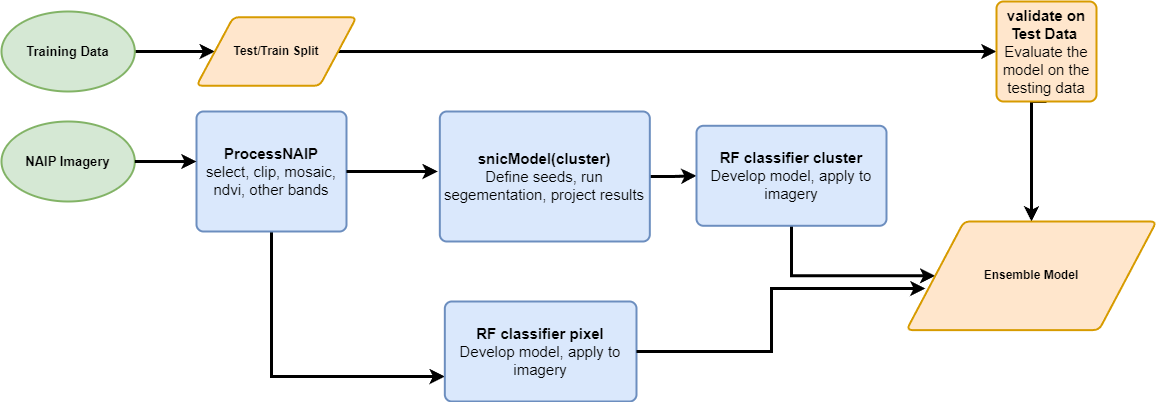

The diagram above was exported from draw.io. Its source (the exported page's mxGraphModel, read from the mxfile embedded in the PNG):
<mxGraphModel dx="2938" dy="88" grid="1" gridSize="10" guides="1" tooltips="1" connect="1" arrows="1" fold="1" page="1" pageScale="1" pageWidth="850" pageHeight="1100" math="0" shadow="0">
  <root>
    <mxCell id="0" />
    <mxCell id="1" parent="0" />
    <mxCell id="nMzOWIhSYoP_u_moiuw_-1" value="NAIP Imagery" style="strokeWidth=2;html=1;shape=mxgraph.flowchart.start_1;whiteSpace=wrap;fontSize=13;fontStyle=1;fillColor=#d5e8d4;strokeColor=#82b366;" parent="1" vertex="1">
      <mxGeometry x="44.999999999999986" y="2040" width="133.33" height="80" as="geometry" />
    </mxCell>
    <mxCell id="nMzOWIhSYoP_u_moiuw_-2" style="edgeStyle=orthogonalEdgeStyle;rounded=0;orthogonalLoop=1;jettySize=auto;html=1;exitX=1;exitY=0.5;exitDx=0;exitDy=0;exitPerimeter=0;entryX=0;entryY=0.5;entryDx=0;entryDy=0;strokeWidth=3;" parent="1" source="nMzOWIhSYoP_u_moiuw_-3" target="nMzOWIhSYoP_u_moiuw_-7" edge="1">
      <mxGeometry relative="1" as="geometry" />
    </mxCell>
    <mxCell id="nMzOWIhSYoP_u_moiuw_-3" value="Training Data&lt;br&gt;" style="strokeWidth=2;html=1;shape=mxgraph.flowchart.start_1;whiteSpace=wrap;fontSize=13;fontStyle=1;fillColor=#d5e8d4;strokeColor=#82b366;" parent="1" vertex="1">
      <mxGeometry x="45" y="1930" width="133.33" height="80" as="geometry" />
    </mxCell>
    <mxCell id="nMzOWIhSYoP_u_moiuw_-4" style="edgeStyle=orthogonalEdgeStyle;rounded=0;orthogonalLoop=1;jettySize=auto;html=1;exitX=0.5;exitY=1;exitDx=0;exitDy=0;entryX=0;entryY=0.75;entryDx=0;entryDy=0;strokeWidth=3;" parent="1" source="nMzOWIhSYoP_u_moiuw_-5" target="nMzOWIhSYoP_u_moiuw_-10" edge="1">
      <mxGeometry relative="1" as="geometry" />
    </mxCell>
    <mxCell id="nMzOWIhSYoP_u_moiuw_-5" value="&lt;font style=&quot;font-size: 15px;&quot;&gt;&lt;b&gt;ProcessNAIP&lt;/b&gt;&lt;br&gt;select, clip, mosaic, ndvi, other bands&lt;br&gt;&lt;/font&gt;" style="rounded=1;whiteSpace=wrap;html=1;absoluteArcSize=1;arcSize=14;strokeWidth=2;fillColor=#dae8fc;strokeColor=#6c8ebf;" parent="1" vertex="1">
      <mxGeometry x="240" y="2030" width="150" height="120" as="geometry" />
    </mxCell>
    <mxCell id="nMzOWIhSYoP_u_moiuw_-6" style="edgeStyle=orthogonalEdgeStyle;rounded=0;orthogonalLoop=1;jettySize=auto;html=1;exitX=1;exitY=0.5;exitDx=0;exitDy=0;entryX=0;entryY=0.5;entryDx=0;entryDy=0;strokeWidth=3;" parent="1" source="nMzOWIhSYoP_u_moiuw_-7" target="nMzOWIhSYoP_u_moiuw_-14" edge="1">
      <mxGeometry relative="1" as="geometry" />
    </mxCell>
    <mxCell id="nMzOWIhSYoP_u_moiuw_-7" value="Test/Train Split" style="shape=parallelogram;html=1;strokeWidth=2;perimeter=parallelogramPerimeter;whiteSpace=wrap;rounded=1;arcSize=12;size=0.23;fontStyle=1;fillColor=#ffe6cc;strokeColor=#d79b00;" parent="1" vertex="1">
      <mxGeometry x="239.99999999999994" y="1935.72" width="160" height="68.57" as="geometry" />
    </mxCell>
    <mxCell id="nMzOWIhSYoP_u_moiuw_-8" style="edgeStyle=orthogonalEdgeStyle;rounded=0;orthogonalLoop=1;jettySize=auto;html=1;exitX=1;exitY=0.5;exitDx=0;exitDy=0;entryX=0;entryY=0.5;entryDx=0;entryDy=0;strokeWidth=3;" parent="1" source="nMzOWIhSYoP_u_moiuw_-9" target="nMzOWIhSYoP_u_moiuw_-12" edge="1">
      <mxGeometry relative="1" as="geometry" />
    </mxCell>
    <mxCell id="nMzOWIhSYoP_u_moiuw_-9" value="&lt;font style=&quot;font-size: 15px;&quot;&gt;&lt;b&gt;snicModel(cluster)&lt;/b&gt;&lt;br&gt;Define seeds, run segementation, project results&lt;br&gt;&lt;/font&gt;" style="rounded=1;whiteSpace=wrap;html=1;absoluteArcSize=1;arcSize=14;strokeWidth=2;fillColor=#dae8fc;strokeColor=#6c8ebf;" parent="1" vertex="1">
      <mxGeometry x="483.33000000000004" y="2030" width="210" height="130" as="geometry" />
    </mxCell>
    <mxCell id="nMzOWIhSYoP_u_moiuw_-10" value="&lt;font style=&quot;font-size: 15px;&quot;&gt;&lt;b&gt;RF classifier pixel&lt;/b&gt;&lt;br&gt;Develop model, apply to imagery&lt;br&gt;&lt;/font&gt;" style="rounded=1;whiteSpace=wrap;html=1;absoluteArcSize=1;arcSize=14;strokeWidth=2;fillColor=#dae8fc;strokeColor=#6c8ebf;" parent="1" vertex="1">
      <mxGeometry x="488.33" y="2220" width="191.67" height="100" as="geometry" />
    </mxCell>
    <mxCell id="nMzOWIhSYoP_u_moiuw_-11" style="edgeStyle=orthogonalEdgeStyle;rounded=0;orthogonalLoop=1;jettySize=auto;html=1;exitX=0.5;exitY=1;exitDx=0;exitDy=0;entryX=0;entryY=0.5;entryDx=0;entryDy=0;strokeWidth=3;" parent="1" source="nMzOWIhSYoP_u_moiuw_-12" target="nMzOWIhSYoP_u_moiuw_-15" edge="1">
      <mxGeometry relative="1" as="geometry" />
    </mxCell>
    <mxCell id="nMzOWIhSYoP_u_moiuw_-12" value="&lt;font style=&quot;font-size: 15px;&quot;&gt;&lt;b&gt;RF classifier cluster&lt;/b&gt;&lt;br&gt;Develop model, apply to imagery&lt;br&gt;&lt;/font&gt;" style="rounded=1;whiteSpace=wrap;html=1;absoluteArcSize=1;arcSize=14;strokeWidth=2;fillColor=#dae8fc;strokeColor=#6c8ebf;" parent="1" vertex="1">
      <mxGeometry x="740" y="2044.28" width="190" height="100" as="geometry" />
    </mxCell>
    <mxCell id="nMzOWIhSYoP_u_moiuw_-13" style="edgeStyle=orthogonalEdgeStyle;rounded=0;orthogonalLoop=1;jettySize=auto;html=1;exitX=0.5;exitY=1;exitDx=0;exitDy=0;entryX=0.5;entryY=0;entryDx=0;entryDy=0;strokeWidth=3;" parent="1" source="nMzOWIhSYoP_u_moiuw_-14" target="nMzOWIhSYoP_u_moiuw_-15" edge="1">
      <mxGeometry relative="1" as="geometry">
        <Array as="points">
          <mxPoint x="1075" y="2020" />
        </Array>
      </mxGeometry>
    </mxCell>
    <mxCell id="nMzOWIhSYoP_u_moiuw_-14" value="&lt;font style=&quot;font-size: 15px;&quot;&gt;&lt;b&gt;validate on Test Data&amp;nbsp;&lt;br&gt;&lt;/b&gt;Evaluate the model on the testing data&lt;br&gt;&lt;/font&gt;" style="rounded=1;whiteSpace=wrap;html=1;absoluteArcSize=1;arcSize=14;strokeWidth=2;fillColor=#ffe6cc;strokeColor=#d79b00;" parent="1" vertex="1">
      <mxGeometry x="1040" y="1920" width="100" height="100" as="geometry" />
    </mxCell>
    <mxCell id="nMzOWIhSYoP_u_moiuw_-15" value="Ensemble Model" style="shape=parallelogram;html=1;strokeWidth=2;perimeter=parallelogramPerimeter;whiteSpace=wrap;rounded=1;arcSize=12;size=0.23;fontStyle=1;fillColor=#ffe6cc;strokeColor=#d79b00;" parent="1" vertex="1">
      <mxGeometry x="950" y="2140" width="250" height="108.57" as="geometry" />
    </mxCell>
    <mxCell id="nMzOWIhSYoP_u_moiuw_-16" style="edgeStyle=orthogonalEdgeStyle;rounded=0;orthogonalLoop=1;jettySize=auto;html=1;exitX=1;exitY=0.5;exitDx=0;exitDy=0;exitPerimeter=0;entryX=0;entryY=0.417;entryDx=0;entryDy=0;entryPerimeter=0;strokeWidth=3;" parent="1" source="nMzOWIhSYoP_u_moiuw_-1" target="nMzOWIhSYoP_u_moiuw_-5" edge="1">
      <mxGeometry relative="1" as="geometry" />
    </mxCell>
    <mxCell id="nMzOWIhSYoP_u_moiuw_-17" style="edgeStyle=orthogonalEdgeStyle;rounded=0;orthogonalLoop=1;jettySize=auto;html=1;entryX=-0.01;entryY=0.461;entryDx=0;entryDy=0;entryPerimeter=0;strokeWidth=3;exitX=1;exitY=0.5;exitDx=0;exitDy=0;" parent="1" source="nMzOWIhSYoP_u_moiuw_-5" target="nMzOWIhSYoP_u_moiuw_-9" edge="1">
      <mxGeometry relative="1" as="geometry">
        <mxPoint x="390" y="2080" as="sourcePoint" />
      </mxGeometry>
    </mxCell>
    <mxCell id="nMzOWIhSYoP_u_moiuw_-18" style="edgeStyle=orthogonalEdgeStyle;rounded=0;orthogonalLoop=1;jettySize=auto;html=1;exitX=1;exitY=0.5;exitDx=0;exitDy=0;entryX=0.076;entryY=0.617;entryDx=0;entryDy=0;entryPerimeter=0;strokeWidth=3;" parent="1" source="nMzOWIhSYoP_u_moiuw_-10" target="nMzOWIhSYoP_u_moiuw_-15" edge="1">
      <mxGeometry relative="1" as="geometry" />
    </mxCell>
  </root>
</mxGraphModel>